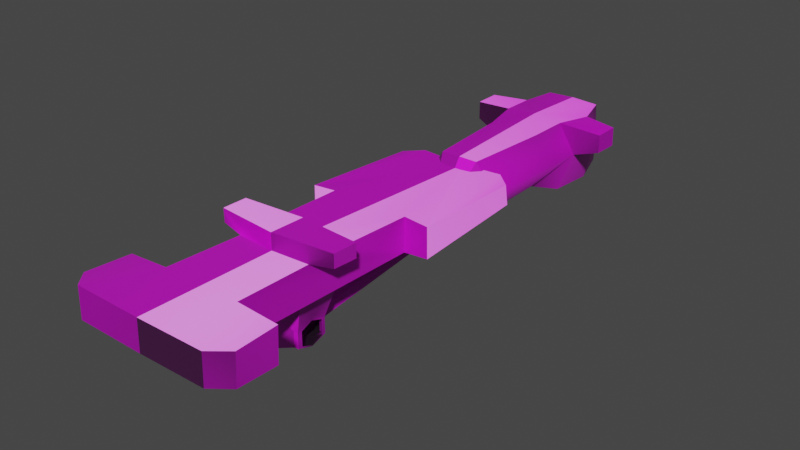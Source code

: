 # Source: Chassis.blend  (saved by Blender 3.5.10; exported with 4.5.12 LTS)
import bpy
from mathutils import Matrix  # noqa: F401  (used for matrix-valued properties, if any)

bpy.ops.wm.read_factory_settings(use_empty=True)
scene = bpy.context.scene
scene.name = 'Scene'

# ---- images (referenced by path relative to the original .blend; pixels are not part of the script)
import os
ASSET_DIR = os.environ.get("B2B_ASSET_DIR", "")  # directory of the original .blend (textures are referenced by path, not embedded)
HERE = os.path.dirname(os.path.abspath(__file__))  # packed textures are extracted next to this script under _unpacked/

def load_image(name, relpath, width, height, colorspace="sRGB"):
    """Load a texture the original file referenced (path relative to the .blend, or extracted next to this script)."""
    p = next((c for c in (os.path.join(HERE, relpath), os.path.join(ASSET_DIR, relpath)) if relpath and os.path.exists(c)), "")
    if p:
        img = bpy.data.images.load(p, check_existing=True)
        img.name = name
    else:  # same state as the original file: an image datablock whose file is absent (Cycles renders it pink)
        img = bpy.data.images.new(name, width, height)
        img.source = "FILE"
        img.filepath = "//" + (relpath or name)
    img.colorspace_settings.name = colorspace
    return img
img_shassis01_dds = load_image('shassis01.dds', 'shassis01.dds', 1024, 1024, 'sRGB')
img_shassis01b_tga = load_image('shassis01b.tga', 'shassis01b.tga', 1024, 1024, 'Non-Color')
img_shassis_1_8_dds = load_image('shassis_1_8.dds', 'shassis_1_8.dds', 1024, 1024, 'sRGB')

# ---- materials (node trees are filled in below, after node groups)
mat_shassis01 = bpy.data.materials.new('shassis01')
mat_shassis01.use_transparent_shadow = False
mat_shassis_1_8 = bpy.data.materials.new('shassis_1_8')
mat_shassis_1_8.use_transparent_shadow = False

# ---- material node trees
mat_shassis01.use_nodes = True; mat_shassis01.node_tree.nodes.clear()
_N = mat_shassis01.node_tree.nodes; _L = mat_shassis01.node_tree.links
n0 = _N.new('ShaderNodeBsdfPrincipled'); n0.name = 'Principled BSDF'; n0.location = (10, 300)
n0.distribution = 'GGX'
n0.subsurface_method = 'RANDOM_WALK_SKIN'
n0.inputs[3].default_value = 1.45
n0.inputs[27].default_value = (0.0, 0.0, 0.0, 1.0)
n0.inputs[28].default_value = 1.0
n1 = _N.new('ShaderNodeOutputMaterial'); n1.name = 'Material Output'; n1.location = (300, 300)
n2 = _N.new('ShaderNodeTexImage'); n2.name = 'Diffuse'; n2.location = (0, 0)
n2.image = img_shassis01_dds
n3 = _N.new('ShaderNodeTexImage'); n3.name = 'Bump'; n3.location = (0, 0)
n3.image = img_shassis01b_tga
n4 = _N.new('ShaderNodeNormalMap'); n4.name = 'Normal Map'; n4.location = (0, 0)
_L.new(n0.outputs[0], n1.inputs[0])
_L.new(n2.outputs[0], n0.inputs[0])
_L.new(n2.outputs[1], n0.inputs[4])
_L.new(n4.outputs[0], n0.inputs[5])
_L.new(n3.outputs[1], n0.inputs[13])
_L.new(n3.outputs[0], n4.inputs[1])
n1.is_active_output = True
mat_shassis_1_8.use_nodes = True; mat_shassis_1_8.node_tree.nodes.clear()
_N = mat_shassis_1_8.node_tree.nodes; _L = mat_shassis_1_8.node_tree.links
n0 = _N.new('ShaderNodeBsdfPrincipled'); n0.name = 'Principled BSDF'; n0.location = (10, 300)
n0.distribution = 'GGX'
n0.subsurface_method = 'RANDOM_WALK_SKIN'
n0.inputs[3].default_value = 1.45
n0.inputs[27].default_value = (0.0, 0.0, 0.0, 1.0)
n0.inputs[28].default_value = 1.0
n1 = _N.new('ShaderNodeOutputMaterial'); n1.name = 'Material Output'; n1.location = (300, 300)
n2 = _N.new('ShaderNodeTexImage'); n2.name = 'Diffuse'; n2.location = (0, 0)
n2.image = img_shassis_1_8_dds
n3 = _N.new('ShaderNodeTexImage'); n3.name = 'Bump'; n3.location = (0, 0)
n3.image = img_shassis01b_tga
n4 = _N.new('ShaderNodeNormalMap'); n4.name = 'Normal Map'; n4.location = (0, 0)
_L.new(n0.outputs[0], n1.inputs[0])
_L.new(n2.outputs[0], n0.inputs[0])
_L.new(n2.outputs[1], n0.inputs[4])
_L.new(n4.outputs[0], n0.inputs[5])
_L.new(n3.outputs[1], n0.inputs[13])
_L.new(n3.outputs[0], n4.inputs[1])
n1.is_active_output = True

# ---- world
world_world = bpy.data.worlds.new('World'); scene.world = world_world
world_world.use_nodes = True; world_world.node_tree.nodes.clear()
_N = world_world.node_tree.nodes; _L = world_world.node_tree.links
n0 = _N.new('ShaderNodeOutputWorld'); n0.name = 'World Output'; n0.location = (300, 300)
n1 = _N.new('ShaderNodeBackground'); n1.name = 'Background'; n1.location = (10, 300)
n1.inputs[0].default_value = (0.05088, 0.05088, 0.05088, 1.0)
_L.new(n1.outputs[0], n0.inputs[0])
n0.is_active_output = True
world_world.color = (0.05088, 0.05088, 0.05088)
world_world.use_sun_shadow = False
world_world.sun_shadow_jitter_overblur = 0.0

# ---- meshes
me_mesh0_001 = bpy.data.meshes.new('mesh0.001')
me_mesh0_001.from_pydata([(-0.225, 0.5453, 1.02), (2.213e-09, 0.5453, 1.022), (-0.3027, 1.58, 1.02), (-0.3869, 1.984, 0.228), (-0.2637, 1.608, 0.3602), (3.562e-09, 1.58, 0.3292), (-0.5422, 1.591, 0.6951), (-0.225, 0.9266, 0.3156), (-0.225, 0.5453, 1.02), (-0.45, 0.5939, 0.678), (4.662e-10, 0.06099, 0.4746), (-0.07901, 0.06099, 0.4726), (1.1e-09, 0.07344, 0.3322), (-0.07901, 0.06099, 0.4726), (-0.158, 0.07344, 0.3303), (1.1e-09, 0.07344, 0.3322), (-0.158, 0.07344, 0.3303), (-0.07901, 0.08589, 0.1879), (1.1e-09, 0.07344, 0.3322), (-0.07901, 0.08589, 0.1879), (3.69e-10, 0.08589, 0.1709), (1.1e-09, 0.07344, 0.3322), (-0.225, 0.9266, 0.3156), (2.204e-09, 0.3227, 0.158), (-0.225, 0.5453, 1.02), (-0.1053, 0.2186, 0.5423), (2.213e-09, 0.5453, 1.022), (2.213e-09, 0.5453, 1.022), (-0.1053, 0.2186, 0.5423), (2.22e-09, 0.2186, 0.5442), (-0.1053, 0.3227, 0.175), (3.69e-10, 0.08589, 0.1709), (-0.07901, 0.08589, 0.1879), (2.22e-09, 0.2186, 0.5442), (-0.1053, 0.2186, 0.5423), (4.662e-10, 0.06099, 0.4746), (-0.1053, 0.2186, 0.5423), (-0.07901, 0.06099, 0.4726), (4.662e-10, 0.06099, 0.4746), (-0.158, 0.07344, 0.3303), (-0.1053, 0.2186, 0.5423), (-0.07901, 0.06099, 0.4726), (-0.1053, 0.3227, 0.175), (-0.2107, 0.2706, 0.3587), (-0.07901, 0.08589, 0.1879), (-0.8386, 2.388, 0.7768), (-0.839, 2.377, 1.001), (-0.5615, 2.482, 0.7332), (5.497e-10, 2.835, 1.041), (-0.3332, 2.88, 0.2932), (-0.3288, 2.844, 1.022), (-0.3288, 2.844, 1.022), (-0.3332, 2.88, 0.2932), (-0.5615, 2.482, 0.7332), (-0.4251, 2.477, 1.004), (-0.4251, 2.477, 1.004), (-0.8386, 2.07, 1.001), (-0.8386, 2.388, 0.7768), (-0.8386, 2.072, 0.7855), (-0.8386, 2.388, 0.7768), (-0.8386, 2.072, 0.7855), (-0.5615, 2.482, 0.7332), (-0.5711, 1.983, 0.7196), (-0.8386, 2.07, 1.001), (-0.839, 2.377, 1.001), (-0.8386, 2.388, 0.7768), (-0.3288, 2.844, 1.022), (1.319e-08, 2.001, 1.081), (-0.4251, 2.477, 1.004), (-0.3587, 1.985, 1.058), (-0.839, 2.377, 1.001), (-0.3587, 1.985, 1.058), (-0.4251, 2.477, 1.004), (-0.8386, 2.07, 1.001), (-0.4144, 2.528, 0.2108), (4.612e-09, 1.988, 0.1773), (-0.3332, 2.88, 0.2932), (-0.4144, 2.528, 0.2108), (-0.3587, 1.985, 1.058), (-0.8386, 2.07, 1.001), (-0.5711, 1.983, 0.7196), (-0.8386, 2.072, 0.7855), (-0.3027, 1.58, 1.02), (-0.3587, 1.985, 1.058), (-0.3869, 1.984, 0.228), (-0.2637, 1.608, 0.3602), (-0.5711, 1.983, 0.7196), (0.225, 0.5453, 1.02), (0.3027, 1.58, 1.02), (0.2637, 1.608, 0.3602), (0.225, 0.9266, 0.3156), (0.225, 0.5453, 1.02), (4.662e-10, 0.06099, 0.4746), (1.1e-09, 0.07344, 0.3322), (0.07901, 0.06099, 0.4726), (0.07901, 0.06099, 0.4726), (1.1e-09, 0.07344, 0.3322), (0.158, 0.07344, 0.3303), (0.158, 0.07344, 0.3303), (1.1e-09, 0.07344, 0.3322), (0.07901, 0.08589, 0.1879), (0.07901, 0.08589, 0.1879), (1.1e-09, 0.07344, 0.3322), (3.69e-10, 0.08589, 0.1709), (0.225, 0.9266, 0.3156), (0.1053, 0.3227, 0.175), (2.787e-09, 0.9266, 0.2779), (0.225, 0.5453, 1.02), (-4.724e-08, 0.5453, 1.022), (0.1053, 0.2186, 0.5423), (-4.724e-08, 0.5453, 1.022), (-7.55e-08, 0.2186, 0.5442), (0.1053, 0.2186, 0.5423), (0.1053, 0.2186, 0.5423), (0.45, 0.5939, 0.678), (0.2107, 0.2706, 0.3587), (0.1053, 0.3227, 0.175), (0.07901, 0.08589, 0.1879), (-7.55e-08, 0.2186, 0.5442), (4.662e-10, 0.06099, 0.4746), (0.1053, 0.2186, 0.5423), (0.1053, 0.2186, 0.5423), (4.662e-10, 0.06099, 0.4746), (0.07901, 0.06099, 0.4726), (0.07901, 0.06099, 0.4726), (0.158, 0.07344, 0.3303), (0.07901, 0.08589, 0.1879), (0.8386, 2.388, 0.7768), (2.615e-09, 2.897, 0.2155), (0.3288, 2.844, 1.022), (0.3332, 2.88, 0.2932), (0.3332, 2.88, 0.2932), (0.3288, 2.844, 1.022), (0.4251, 2.477, 1.004), (0.5615, 2.482, 0.7332), (0.5615, 2.482, 0.7332), (0.4251, 2.477, 1.004), (0.839, 2.377, 1.001), (0.8386, 2.07, 1.001), (0.8386, 2.072, 0.7855), (0.8386, 2.388, 0.7768), (0.8386, 2.072, 0.7855), (0.5711, 1.983, 0.7196), (0.8386, 2.388, 0.7768), (0.5615, 2.482, 0.7332), (0.8386, 2.07, 1.001), (0.8386, 2.388, 0.7768), (0.839, 2.377, 1.001), (0.3587, 1.985, 1.058), (0.4251, 2.477, 1.004), (0.4251, 2.477, 1.004), (0.3288, 2.844, 1.022), (5.497e-10, 2.835, 1.041), (0.839, 2.377, 1.001), (0.3587, 1.985, 1.058), (0.8386, 2.07, 1.001), (0.4144, 2.528, 0.2108), (7.933e-09, 2.604, 0.1485), (0.3869, 1.984, 0.228), (2.615e-09, 2.897, 0.2155), (0.3332, 2.88, 0.2932), (0.3869, 1.984, 0.228), (0.5711, 1.983, 0.7196), (0.4144, 2.528, 0.2108), (0.3587, 1.985, 1.058), (0.8386, 2.07, 1.001), (0.5711, 1.983, 0.7196), (0.8386, 2.072, 0.7855), (0.3027, 1.58, 1.02), (0.3587, 1.985, 1.058), (0.2637, 1.608, 0.3602), (0.5422, 1.591, 0.6951), (-0.7139, 0.4472, 0.6999), (-0.6984, 0.4295, 0.9302), (-0.5246, 0.611, 0.7106), (-0.509, 0.5936, 0.9385), (-0.7387, -0.9403, 0.9921), (-0.4603, -0.9403, 1.015), (-0.4396, -1.807, 1.039), (-0.7918, -3.799, 1.064), (-0.7918, -3.811, 0.718), (1.614e-09, -3.799, 1.055), (-0.4593, -0.9403, 0.6207), (-0.4586, -3.117, 0.668), (-0.7918, -3.811, 0.718), (2.689e-09, -3.811, 0.7085), (-0.7918, -3.811, 0.718), (-0.7918, -3.799, 1.064), (-0.9699, -3.611, 1.042), (-0.9527, -3.617, 0.6796), (-0.9699, -3.611, 1.042), (-0.9527, -3.617, 0.6796), (-0.9159, -3.117, 0.6303), (-0.9699, -3.611, 1.042), (-0.9356, -3.117, 1.032), (-0.4586, -3.117, 0.668), (-0.4593, -0.9403, 0.6207), (-0.457, -3.117, 1.063), (-0.4603, -0.9403, 1.015), (-0.4396, -2.251, 1.039), (-0.4396, -1.807, 1.039), (-0.4603, -0.9403, 1.015), (-0.4593, -0.9403, 0.6207), (-0.7387, -0.9403, 0.9921), (-0.7442, -0.9403, 0.6429), (-0.9527, -3.617, 0.6796), (-0.9159, -3.117, 0.6303), (-0.457, -3.117, 1.063), (-0.4586, -3.117, 0.668), (-0.9159, -3.117, 0.6303), (-0.9356, -3.117, 1.032), (-0.7097, -1.913, 1.214), (5.438e-09, -1.86, 1.213), (-0.7072, -2.201, 1.219), (8.328e-09, -2.271, 1.223), (-0.7918, -3.799, 1.064), (-1.159e-09, -2.274, 1.036), (-0.4396, -2.251, 1.039), (2.143e-09, -1.782, 1.026), (-0.7097, -1.913, 1.214), (5.438e-09, -1.86, 1.213), (-0.7072, -2.201, 1.219), (-1.159e-09, -2.274, 1.036), (8.328e-09, -2.271, 1.223), (-0.4396, -2.251, 1.039), (-0.4396, -1.807, 1.039), (-0.7045, -2.203, 1.066), (-0.711, -1.916, 1.055), (-0.7045, -2.203, 1.066), (-0.4396, -2.251, 1.039), (-0.711, -1.916, 1.055), (-0.4396, -1.807, 1.039), (-0.7442, -0.9403, 0.6429), (-0.7139, 0.4472, 0.6999), (-0.7442, -0.9403, 0.6429), (-0.7387, -0.9403, 0.9921), (-0.6984, 0.4295, 0.9302), (-0.7139, 0.4472, 0.6999), (-0.6984, 0.4295, 0.9302), (1.25e-08, 0.6123, 0.9021), (-0.509, 0.5936, 0.9385), (-0.5246, 0.611, 0.7106), (5.414e-09, 0.6296, 0.6774), (-0.457, -3.117, 1.063), (-0.9356, -3.117, 1.032), (-0.7097, -1.913, 1.214), (-0.7072, -2.201, 1.219), (-0.711, -1.916, 1.055), (-0.7045, -2.203, 1.066), (-0.5246, 0.611, 0.7106), (-0.509, 0.5936, 0.9385), (0.7139, 0.4472, 0.6999), (0.5246, 0.611, 0.7106), (0.6984, 0.4295, 0.9302), (0.509, 0.5936, 0.9385), (0.4603, -0.9403, 1.015), (0.4396, -1.807, 1.039), (2.143e-09, -1.782, 1.026), (0.7918, -3.799, 1.064), (0.7918, -3.811, 0.718), (2.689e-09, -3.811, 0.7085), (0.7918, -3.811, 0.718), (0.9527, -3.617, 0.6796), (0.4586, -3.117, 0.668), (0.4593, -0.9403, 0.6207), (0.7918, -3.811, 0.718), (0.9527, -3.617, 0.6796), (0.7918, -3.799, 1.064), (0.457, -3.117, 1.063), (0.7918, -3.799, 1.064), (0.9699, -3.611, 1.042), (0.9527, -3.617, 0.6796), (0.9159, -3.117, 0.6303), (0.9356, -3.117, 1.032), (0.9699, -3.611, 1.042), (0.4586, -3.117, 0.668), (0.4593, -0.9403, 0.6207), (0.457, -3.117, 1.063), (0.4396, -2.251, 1.039), (0.4603, -0.9403, 1.015), (0.4396, -1.807, 1.039), (0.4603, -0.9403, 1.015), (0.4593, -0.9403, 0.6207), (0.7442, -0.9403, 0.6429), (0.7387, -0.9403, 0.9921), (0.9159, -3.117, 0.6303), (0.457, -3.117, 1.063), (0.4586, -3.117, 0.668), (0.9356, -3.117, 1.032), (0.9159, -3.117, 0.6303), (0.7097, -1.913, 1.214), (5.438e-09, -1.86, 1.213), (0.7072, -2.201, 1.219), (8.328e-09, -2.271, 1.223), (1.614e-09, -3.799, 1.055), (0.4396, -2.251, 1.039), (2.143e-09, -1.782, 1.026), (0.4396, -1.807, 1.039), (5.438e-09, -1.86, 1.213), (0.7097, -1.913, 1.214), (0.4396, -2.251, 1.039), (-1.159e-09, -2.274, 1.036), (8.328e-09, -2.271, 1.223), (0.4396, -2.251, 1.039), (0.4396, -1.807, 1.039), (0.711, -1.916, 1.055), (0.7045, -2.203, 1.066), (0.7045, -2.203, 1.066), (0.7072, -2.201, 1.219), (0.711, -1.916, 1.055), (0.7139, 0.4472, 0.6999), (0.7442, -0.9403, 0.6429), (0.7442, -0.9403, 0.6429), (0.7139, 0.4472, 0.6999), (0.7387, -0.9403, 0.9921), (0.6984, 0.4295, 0.9302), (0.6984, 0.4295, 0.9302), (0.7387, -0.9403, 0.9921), (0.509, 0.5936, 0.9385), (6.209e-09, -0.7309, 0.6177), (0.5246, 0.611, 0.7106), (0.9699, -3.611, 1.042), (0.9356, -3.117, 1.032), (0.7097, -1.913, 1.214), (0.7072, -2.201, 1.219), (0.7045, -2.203, 1.066), (0.711, -1.916, 1.055), (5.414e-09, 0.6296, 0.6774), (0.5246, 0.611, 0.7106), (1.25e-08, 0.6123, 0.9021), (0.509, 0.5936, 0.9385), (-0.8386, 2.07, 1.001), (-0.8386, 2.072, 0.7855), (-0.8386, 2.388, 0.7768), (-0.7918, -3.811, 0.718), (-0.7442, -0.9403, 0.6429), (-0.7442, -0.9403, 0.6429), (-0.7387, -0.9403, 0.9921), (-0.7387, -0.9403, 0.9921), (-0.7072, -2.201, 1.219), (-0.7072, -2.201, 1.219), (-0.5711, 1.983, 0.7196), (-0.5711, 1.983, 0.7196), (-0.4603, -0.9403, 1.015), (-0.4586, -3.117, 0.668), (-0.4586, -3.117, 0.668), (-0.4396, -1.807, 1.039), (-0.4144, 2.528, 0.2108), (-0.4144, 2.528, 0.2108), (-0.3288, 2.844, 1.022), (-0.3288, 2.844, 1.022), (-0.07901, 0.08589, 0.1879), (-1.159e-09, -2.274, 1.036), (-1.159e-09, -2.274, 1.036), (3.69e-10, 0.08589, 0.1709), (3.69e-10, 0.08589, 0.1709), (3.69e-10, 0.08589, 0.1709), (5.497e-10, 2.835, 1.041), (5.497e-10, 2.835, 1.041), (1.614e-09, -3.799, 1.055), (1.614e-09, -3.799, 1.055), (2.143e-09, -1.782, 1.026), (2.143e-09, -1.782, 1.026), (2.204e-09, 0.3227, 0.158), (2.213e-09, 0.5453, 1.022), (2.615e-09, 2.897, 0.2155), (2.615e-09, 2.897, 0.2155), (2.689e-09, -3.811, 0.7085), (2.689e-09, -3.811, 0.7085), (2.787e-09, 0.9266, 0.2779), (3.562e-09, 1.58, 0.3292), (4.612e-09, 1.988, 0.1773), (5.414e-09, 0.6296, 0.6774), (5.438e-09, -1.86, 1.213), (6.209e-09, -0.7309, 0.6177), (6.209e-09, -0.7309, 0.6177), (7.933e-09, 2.604, 0.1485), (1.25e-08, 0.6123, 0.9021), (1.25e-08, 0.6123, 0.9021), (1.319e-08, 2.001, 1.081), (1.319e-08, 2.001, 1.081), (0.07901, 0.06099, 0.4726), (0.3288, 2.844, 1.022), (0.3288, 2.844, 1.022), (0.4144, 2.528, 0.2108), (0.4144, 2.528, 0.2108), (0.4396, -1.807, 1.039), (0.4586, -3.117, 0.668), (0.4586, -3.117, 0.668), (0.4603, -0.9403, 1.015), (0.5246, 0.611, 0.7106), (0.5711, 1.983, 0.7196), (0.5711, 1.983, 0.7196), (0.7072, -2.201, 1.219), (0.7072, -2.201, 1.219), (0.7139, 0.4472, 0.6999), (0.7387, -0.9403, 0.9921), (0.7387, -0.9403, 0.9921), (0.7442, -0.9403, 0.6429), (0.7442, -0.9403, 0.6429), (0.7918, -3.811, 0.718), (0.8386, 2.388, 0.7768), (0.8386, 2.072, 0.7855), (0.8386, 2.07, 1.001)], [], [(69, 2, 67), (67, 2, 1), (0, 1, 2), (3, 75, 4), (75, 5, 4), (5, 106, 4), (106, 22, 4), (9, 6, 7), (7, 6, 85), (8, 82, 9), (9, 82, 6), (10, 11, 12), (13, 14, 15), (16, 17, 18), (19, 20, 21), (22, 106, 30), (106, 23, 30), (24, 25, 26), (27, 28, 29), (8, 9, 40), (9, 43, 40), (9, 7, 43), (7, 42, 43), (30, 23, 32), (23, 31, 32), (33, 34, 35), (36, 37, 38), (43, 39, 40), (40, 39, 41), (42, 351, 43), (43, 351, 39), (45, 46, 47), (128, 49, 48), (48, 49, 50), (51, 52, 53), (52, 77, 53), (51, 53, 54), (47, 46, 55), (56, 57, 58), (59, 62, 60), (59, 61, 62), (63, 64, 333), (68, 380, 350), (152, 350, 380), (380, 68, 69), (70, 71, 72), (70, 73, 71), (74, 159, 157), (75, 3, 157), (157, 3, 74), (74, 76, 159), (84, 86, 348), (86, 53, 348), (78, 331, 342), (342, 331, 332), (82, 83, 6), (6, 83, 86), (84, 85, 86), (85, 6, 86), (148, 379, 88), (379, 364, 88), (87, 88, 364), (158, 89, 371), (371, 89, 370), (370, 89, 369), (369, 89, 104), (114, 90, 171), (90, 170, 171), (91, 114, 168), (114, 171, 168), (92, 93, 94), (95, 96, 97), (98, 99, 100), (101, 102, 356), (104, 105, 369), (369, 105, 363), (107, 108, 109), (110, 111, 112), (91, 113, 114), (114, 113, 115), (114, 115, 90), (90, 115, 116), (105, 117, 363), (363, 117, 354), (118, 119, 120), (121, 122, 381), (115, 113, 125), (113, 124, 125), (116, 115, 126), (115, 125, 126), (127, 135, 137), (366, 358, 130), (358, 129, 130), (132, 134, 131), (131, 134, 163), (132, 133, 134), (135, 136, 137), (138, 139, 140), (143, 141, 142), (143, 142, 144), (145, 401, 147), (379, 148, 150), (153, 149, 154), (150, 383, 379), (357, 379, 383), (153, 154, 155), (156, 376, 365), (371, 376, 158), (376, 156, 158), (156, 365, 160), (161, 385, 162), (162, 385, 134), (164, 392, 403), (392, 402, 403), (168, 171, 169), (171, 162, 169), (161, 162, 170), (170, 162, 171), (172, 173, 174), (173, 175, 174), (176, 177, 239), (178, 257, 177), (239, 177, 257), (179, 180, 181), (181, 180, 260), (232, 319, 182), (185, 184, 183), (184, 205, 183), (185, 345, 319), (319, 345, 182), (334, 187, 189), (243, 188, 215), (189, 187, 190), (191, 193, 192), (192, 193, 194), (195, 197, 196), (197, 199, 196), (198, 196, 200), (196, 199, 200), (343, 203, 202), (202, 203, 204), (183, 205, 206), (207, 208, 210), (208, 209, 210), (211, 213, 212), (212, 213, 214), (215, 359, 243), (359, 216, 243), (216, 217, 243), (362, 346, 373), (346, 219, 373), (229, 222, 221), (222, 223, 221), (224, 226, 225), (225, 226, 227), (228, 229, 221), (230, 219, 346), (375, 336, 233), (234, 235, 237), (235, 236, 237), (238, 338, 240), (377, 240, 338), (233, 241, 375), (375, 241, 242), (243, 244, 188), (245, 247, 340), (340, 247, 248), (327, 249, 378), (249, 250, 378), (251, 252, 253), (252, 254, 253), (317, 377, 255), (256, 255, 361), (377, 361, 255), (258, 360, 259), (360, 368, 259), (311, 264, 374), (367, 263, 261), (261, 263, 262), (367, 374, 388), (374, 264, 388), (400, 266, 267), (268, 269, 321), (266, 270, 267), (271, 272, 274), (272, 273, 274), (275, 276, 277), (277, 276, 278), (279, 280, 276), (276, 280, 278), (389, 282, 284), (282, 283, 284), (263, 285, 262), (286, 288, 287), (287, 288, 289), (290, 291, 292), (291, 293, 292), (269, 268, 294), (294, 268, 353), (353, 268, 295), (296, 298, 386), (386, 298, 299), (300, 308, 301), (301, 308, 302), (303, 304, 306), (304, 305, 306), (307, 308, 300), (309, 386, 299), (374, 395, 399), (312, 313, 314), (314, 313, 315), (316, 318, 397), (377, 397, 318), (395, 374, 390), (374, 242, 390), (268, 321, 322), (323, 394, 326), (394, 325, 326), (372, 329, 328), (328, 329, 330)])
me_mesh0_001.polygons.foreach_set('use_smooth', [True] * 220)
_uv = me_mesh0_001.uv_layers.new(name='uv0')
_uv.uv.foreach_set('vector', [0.6749, 0.4022, 0.6683, 0.3543, 0.6325, 0.4042, 0.6325, 0.4042, 0.6683, 0.3543, 0.6324, 0.232, 0.659, 0.2319, 0.6324, 0.232, 0.6683, 0.3543, 0.5118, 0.6338, 0.6094, 0.6348, 0.5452, 0.5315, 0.6094, 0.6348, 0.6153, 0.5238, 0.5452, 0.5315, 0.6153, 0.5238, 0.6168, 0.3462, 0.5452, 0.5315, 0.6168, 0.3462, 0.5523, 0.3462, 0.5452, 0.5315, 0.8056, 0.7573, 0.8103, 0.4753, 0.7031, 0.6633, 0.7031, 0.6633, 0.8103, 0.4753, 0.7156, 0.4707, 0.9005, 0.771, 0.9022, 0.4785, 0.8056, 0.7573, 0.8056, 0.7573, 0.9022, 0.4785, 0.8103, 0.4753, 0.7749, 0.05305, 0.7754, 0.03228, 0.8123, 0.05303, 0.7754, 0.03228, 0.8128, 0.01148, 0.8123, 0.05303, 0.8128, 0.01148, 0.8503, 0.03223, 0.8123, 0.05303, 0.8503, 0.03223, 0.8547, 0.053, 0.8123, 0.05303, 0.5523, 0.3462, 0.6168, 0.3462, 0.588, 0.182, 0.6168, 0.3462, 0.6167, 0.182, 0.588, 0.182, 0.6925, 0.667, 0.6613, 0.7555, 0.6311, 0.666, 0.6311, 0.666, 0.6613, 0.7555, 0.6319, 0.7555, 0.9005, 0.771, 0.8056, 0.7573, 0.7673, 0.8635, 0.8056, 0.7573, 0.7154, 0.8488, 0.7673, 0.8635, 0.8056, 0.7573, 0.7031, 0.6633, 0.7154, 0.8488, 0.7031, 0.6633, 0.6635, 0.8341, 0.7154, 0.8488, 0.588, 0.182, 0.6167, 0.182, 0.5952, 0.1176, 0.6167, 0.182, 0.6167, 0.1176, 0.5952, 0.1176, 0.6319, 0.7555, 0.6613, 0.7555, 0.6319, 0.7994, 0.6613, 0.7555, 0.6539, 0.7994, 0.6319, 0.7994, 0.7154, 0.8488, 0.7074, 0.9046, 0.7673, 0.8635, 0.7673, 0.8635, 0.7074, 0.9046, 0.7477, 0.9081, 0.6635, 0.8341, 0.6672, 0.9011, 0.7154, 0.8488, 0.7154, 0.8488, 0.6672, 0.9011, 0.7074, 0.9046, 0.9149, 0.8681, 0.9041, 0.9272, 0.8448, 0.8366, 0.4416, 0.5447, 0.5262, 0.5249, 0.4414, 0.335, 0.4414, 0.335, 0.5262, 0.5249, 0.5249, 0.3399, 0.9025, 0.1211, 0.6964, 0.1108, 0.8209, 0.2235, 0.6964, 0.1108, 0.6732, 0.2105, 0.8209, 0.2235, 0.9025, 0.1211, 0.8209, 0.2235, 0.8974, 0.2248, 0.8448, 0.8366, 0.9041, 0.9272, 0.7696, 0.919, 0.635, 0.5208, 0.6975, 0.6095, 0.695, 0.5213, 0.6708, 0.184, 0.6216, 0.134, 0.6337, 0.184, 0.6708, 0.184, 0.6812, 0.1258, 0.6216, 0.134, 0.635, 0.5208, 0.6351, 0.6065, 0.6975, 0.6095, 0.6828, 0.4604, 0.6325, 0.4042, 0.6714, 0.5038, 0.6325, 0.5028, 0.6714, 0.5038, 0.6325, 0.4042, 0.6325, 0.4042, 0.6828, 0.4604, 0.6749, 0.4022, 0.6337, 0.1839, 0.6812, 0.1258, 0.6216, 0.1338, 0.6337, 0.1839, 0.6708, 0.1838, 0.6812, 0.1258, 0.5044, 0.7818, 0.6096, 0.8822, 0.6095, 0.8022, 0.6094, 0.6348, 0.5118, 0.6338, 0.6095, 0.8022, 0.6095, 0.8022, 0.5118, 0.6338, 0.5044, 0.7818, 0.5044, 0.7818, 0.5265, 0.8776, 0.6096, 0.8822, 0.6781, 0.3643, 0.8172, 0.3645, 0.6732, 0.2105, 0.8172, 0.3645, 0.8209, 0.2235, 0.6732, 0.2105, 0.7696, 0.919, 0.9041, 0.9274, 0.8448, 0.8368, 0.8448, 0.8368, 0.9041, 0.9274, 0.9149, 0.8683, 0.9022, 0.4785, 0.9128, 0.364, 0.8103, 0.4753, 0.8103, 0.4753, 0.9128, 0.364, 0.8172, 0.3645, 0.6781, 0.3643, 0.7156, 0.4707, 0.8172, 0.3645, 0.7156, 0.4707, 0.8103, 0.4753, 0.8172, 0.3645, 0.6749, 0.4022, 0.6325, 0.4042, 0.6683, 0.3543, 0.6325, 0.4042, 0.6324, 0.232, 0.6683, 0.3543, 0.659, 0.232, 0.6683, 0.3543, 0.6324, 0.232, 0.5118, 0.6338, 0.5452, 0.5315, 0.6094, 0.6348, 0.6094, 0.6348, 0.5452, 0.5315, 0.6153, 0.5238, 0.6153, 0.5238, 0.5452, 0.5315, 0.6168, 0.3462, 0.6168, 0.3462, 0.5452, 0.5315, 0.5523, 0.3462, 0.8056, 0.7573, 0.7031, 0.6633, 0.8103, 0.4753, 0.7031, 0.6633, 0.7156, 0.4707, 0.8103, 0.4753, 0.9005, 0.771, 0.8056, 0.7573, 0.9021, 0.4785, 0.8056, 0.7573, 0.8103, 0.4753, 0.9021, 0.4785, 0.7749, 0.05305, 0.8123, 0.05303, 0.7754, 0.07382, 0.7754, 0.07382, 0.8123, 0.05303, 0.8129, 0.09457, 0.8129, 0.09457, 0.8123, 0.05303, 0.8503, 0.07377, 0.8503, 0.07377, 0.8123, 0.05303, 0.8547, 0.053, 0.5523, 0.3462, 0.588, 0.182, 0.6168, 0.3462, 0.6168, 0.3462, 0.588, 0.182, 0.6167, 0.182, 0.6926, 0.6671, 0.6312, 0.6661, 0.6613, 0.7556, 0.6312, 0.6661, 0.6319, 0.7556, 0.6613, 0.7556, 0.9005, 0.771, 0.7673, 0.8635, 0.8056, 0.7573, 0.8056, 0.7573, 0.7673, 0.8635, 0.7154, 0.8488, 0.8056, 0.7573, 0.7154, 0.8488, 0.7031, 0.6633, 0.7031, 0.6633, 0.7154, 0.8488, 0.6635, 0.8341, 0.588, 0.182, 0.5952, 0.1176, 0.6167, 0.182, 0.6167, 0.182, 0.5952, 0.1176, 0.6167, 0.1176, 0.6319, 0.7556, 0.6319, 0.7995, 0.6613, 0.7556, 0.6613, 0.7556, 0.6319, 0.7995, 0.654, 0.7995, 0.7154, 0.8488, 0.7673, 0.8635, 0.7074, 0.9046, 0.7673, 0.8635, 0.7477, 0.9081, 0.7074, 0.9046, 0.6635, 0.8341, 0.7154, 0.8488, 0.6671, 0.9011, 0.7154, 0.8488, 0.7074, 0.9046, 0.6671, 0.9011, 0.9149, 0.8681, 0.8448, 0.8366, 0.9041, 0.9272, 0.4416, 0.5447, 0.4414, 0.335, 0.5261, 0.5249, 0.4414, 0.335, 0.5249, 0.3399, 0.5261, 0.5249, 0.9025, 0.1211, 0.8209, 0.2235, 0.6964, 0.1108, 0.6964, 0.1108, 0.8209, 0.2235, 0.6732, 0.2105, 0.9025, 0.1211, 0.8974, 0.2248, 0.8209, 0.2235, 0.8448, 0.8366, 0.7696, 0.919, 0.9041, 0.9272, 0.635, 0.5207, 0.695, 0.5213, 0.6975, 0.6094, 0.6708, 0.184, 0.6337, 0.184, 0.6216, 0.134, 0.6708, 0.184, 0.6216, 0.134, 0.6812, 0.1258, 0.635, 0.5207, 0.6975, 0.6094, 0.6351, 0.6065, 0.6325, 0.4042, 0.6749, 0.4022, 0.6828, 0.4604, 0.6337, 0.184, 0.6216, 0.134, 0.6812, 0.1259, 0.6828, 0.4604, 0.6714, 0.5038, 0.6325, 0.4042, 0.6325, 0.5028, 0.6325, 0.4042, 0.6714, 0.5038, 0.6337, 0.184, 0.6812, 0.1259, 0.6708, 0.184, 0.5043, 0.7818, 0.6095, 0.8022, 0.6096, 0.8822, 0.6094, 0.6348, 0.6095, 0.8022, 0.5118, 0.6338, 0.6095, 0.8022, 0.5043, 0.7818, 0.5118, 0.6338, 0.5043, 0.7818, 0.6096, 0.8822, 0.5265, 0.8776, 0.6781, 0.3643, 0.6732, 0.2105, 0.8172, 0.3645, 0.8172, 0.3645, 0.6732, 0.2105, 0.8209, 0.2235, 0.7696, 0.9188, 0.8448, 0.8366, 0.9041, 0.9272, 0.8448, 0.8366, 0.9149, 0.8681, 0.9041, 0.9272, 0.9021, 0.4785, 0.8103, 0.4753, 0.9128, 0.364, 0.8103, 0.4753, 0.8172, 0.3645, 0.9128, 0.364, 0.6781, 0.3643, 0.8172, 0.3645, 0.7156, 0.4707, 0.7156, 0.4707, 0.8172, 0.3645, 0.8103, 0.4753, 0.1238, 0.2868, 0.1255, 0.3426, 0.1737, 0.291, 0.1255, 0.3426, 0.1754, 0.3473, 0.1737, 0.291, 0.1524, 0.5283, 0.1051, 0.525, 0.01032, 0.8065, 0.1039, 0.3731, 0.01035, 0.3775, 0.1051, 0.525, 0.01032, 0.8065, 0.1051, 0.525, 0.01035, 0.3775, 0.1601, 0.764, 0.2401, 0.764, 0.1585, 0.5746, 0.1585, 0.5746, 0.2401, 0.764, 0.2368, 0.5692, 0.1524, 0.5275, 0.009324, 0.55, 0.1045, 0.5269, 0.009352, 0.007027, 0.152, 0.007027, 0.1043, 0.1276, 0.152, 0.007027, 0.181, 0.04193, 0.1043, 0.1276, 0.009352, 0.007027, 0.1043, 0.1276, 0.009324, 0.55, 0.009324, 0.55, 0.1043, 0.1276, 0.1045, 0.5269, 0.2401, 0.764, 0.1601, 0.764, 0.2494, 0.8033, 0.1043, 0.1276, 0.181, 0.04193, 0.152, 0.007027, 0.2494, 0.8033, 0.1601, 0.764, 0.1609, 0.8075, 0.2731, 0.8, 0.3616, 0.7985, 0.2611, 0.6841, 0.2611, 0.6841, 0.3616, 0.7985, 0.3592, 0.6755, 0.1989, 0.5425, 0.2987, 0.5413, 0.184, 0.009852, 0.2987, 0.5413, 0.2911, 0.3336, 0.184, 0.009852, 0.2803, 0.01127, 0.184, 0.009852, 0.2886, 0.2166, 0.184, 0.009852, 0.2911, 0.3336, 0.2886, 0.2166, 0.3592, 0.6755, 0.2611, 0.6841, 0.3616, 0.7985, 0.3616, 0.7985, 0.2611, 0.6841, 0.2731, 0.8, 0.1043, 0.1276, 0.181, 0.04193, 0.1744, 0.1275, 0.3616, 0.7985, 0.3592, 0.6755, 0.2731, 0.8, 0.3592, 0.6755, 0.2611, 0.6841, 0.2731, 0.8, 0.373, 0.6424, 0.4264, 0.6422, 0.3699, 0.5577, 0.3699, 0.5577, 0.4264, 0.6422, 0.4289, 0.5577, 0.152, 0.007027, 0.009324, 0.007027, 0.1043, 0.1276, 0.009324, 0.007027, 0.009664, 0.2747, 0.1043, 0.1276, 0.009664, 0.2747, 0.1039, 0.2815, 0.1043, 0.1276, 0.4621, 0.2087, 0.4636, 0.2693, 0.4771, 0.2087, 0.4636, 0.2693, 0.4772, 0.2934, 0.4771, 0.2087, 0.4782, 0.2701, 0.4785, 0.2096, 0.464, 0.294, 0.4785, 0.2096, 0.4635, 0.2096, 0.464, 0.294, 0.1696, 0.1543, 0.1216, 0.1537, 0.1696, 0.2628, 0.1696, 0.2628, 0.1216, 0.1537, 0.1201, 0.262, 0.4749, 0.2937, 0.4782, 0.2701, 0.464, 0.294, 0.4655, 0.2936, 0.4772, 0.2934, 0.4636, 0.2693, 0.009324, 0.55, 0.1524, 0.5275, 0.1462, 0.7742, 0.2909, 0.008649, 0.3762, 0.006559, 0.3048, 0.3429, 0.3762, 0.006559, 0.3611, 0.3386, 0.3048, 0.3429, 0.1458, 0.7737, 0.1524, 0.5283, 0.1096, 0.8037, 0.01032, 0.8065, 0.1096, 0.8037, 0.1524, 0.5283, 0.1462, 0.7742, 0.1096, 0.8037, 0.009324, 0.55, 0.009324, 0.55, 0.1096, 0.8037, 0.009352, 0.8071, 0.1043, 0.1276, 0.1743, 0.1275, 0.181, 0.04193, 0.3379, 0.4443, 0.3141, 0.4457, 0.3391, 0.5532, 0.3391, 0.5532, 0.3141, 0.4457, 0.3169, 0.5539, 0.1259, 0.3674, 0.1251, 0.5063, 0.1806, 0.3709, 0.1251, 0.5063, 0.1809, 0.5057, 0.1806, 0.3709, 0.1754, 0.3473, 0.1255, 0.3426, 0.1737, 0.291, 0.1255, 0.3426, 0.1238, 0.2868, 0.1737, 0.291, 0.1524, 0.5283, 0.01032, 0.8065, 0.1051, 0.525, 0.1039, 0.3731, 0.1051, 0.525, 0.01035, 0.3775, 0.01032, 0.8065, 0.01035, 0.3775, 0.1051, 0.525, 0.1601, 0.7639, 0.1585, 0.5746, 0.2401, 0.7639, 0.1585, 0.5746, 0.2368, 0.5692, 0.2401, 0.7639, 0.1524, 0.5275, 0.1044, 0.5269, 0.009324, 0.55, 0.009352, 0.007027, 0.1043, 0.1276, 0.152, 0.007027, 0.152, 0.007027, 0.1043, 0.1276, 0.181, 0.04193, 0.009352, 0.007027, 0.009324, 0.55, 0.1043, 0.1276, 0.009324, 0.55, 0.1044, 0.5269, 0.1043, 0.1276, 0.2401, 0.7639, 0.2494, 0.8032, 0.1601, 0.7639, 0.1043, 0.1276, 0.152, 0.007027, 0.181, 0.04193, 0.2494, 0.8032, 0.1609, 0.8074, 0.1601, 0.7639, 0.2731, 0.8001, 0.2611, 0.6841, 0.3616, 0.7986, 0.2611, 0.6841, 0.3592, 0.6755, 0.3616, 0.7986, 0.1992, 0.5417, 0.1843, 0.009057, 0.299, 0.5405, 0.299, 0.5405, 0.1843, 0.009057, 0.2914, 0.3328, 0.2805, 0.01048, 0.2889, 0.2158, 0.1843, 0.009057, 0.1843, 0.009057, 0.2889, 0.2158, 0.2914, 0.3328, 0.3592, 0.6755, 0.3616, 0.7985, 0.2611, 0.6841, 0.3616, 0.7985, 0.2731, 0.8, 0.2611, 0.6841, 0.1043, 0.1276, 0.1743, 0.1275, 0.181, 0.04193, 0.3616, 0.7985, 0.2731, 0.8, 0.3592, 0.6755, 0.3592, 0.6755, 0.2731, 0.8, 0.2611, 0.6841, 0.3729, 0.6424, 0.3699, 0.5577, 0.4264, 0.6422, 0.3699, 0.5577, 0.4289, 0.5577, 0.4264, 0.6422, 0.152, 0.007027, 0.1043, 0.1276, 0.009324, 0.007027, 0.009324, 0.007027, 0.1043, 0.1276, 0.009664, 0.2747, 0.009664, 0.2747, 0.1043, 0.1276, 0.1039, 0.2815, 0.4621, 0.2087, 0.477, 0.2087, 0.4636, 0.2693, 0.4636, 0.2693, 0.477, 0.2087, 0.4772, 0.2934, 0.4782, 0.2701, 0.464, 0.294, 0.4785, 0.2096, 0.4785, 0.2096, 0.464, 0.294, 0.4635, 0.2096, 0.1696, 0.1543, 0.1696, 0.2628, 0.1216, 0.1537, 0.1696, 0.2628, 0.1201, 0.262, 0.1216, 0.1537, 0.4749, 0.2937, 0.464, 0.294, 0.4782, 0.2701, 0.4655, 0.2936, 0.4636, 0.2693, 0.4772, 0.2934, 0.009324, 0.55, 0.1461, 0.7742, 0.1524, 0.5275, 0.2909, 0.008649, 0.3048, 0.3429, 0.3762, 0.006558, 0.3762, 0.006558, 0.3048, 0.3429, 0.3611, 0.3386, 0.1458, 0.7737, 0.1096, 0.8037, 0.1524, 0.5283, 0.01032, 0.8065, 0.1524, 0.5283, 0.1096, 0.8037, 0.1461, 0.7742, 0.009324, 0.55, 0.1096, 0.8037, 0.009324, 0.55, 0.009352, 0.8071, 0.1096, 0.8037, 0.1043, 0.1276, 0.181, 0.04193, 0.1743, 0.1275, 0.3379, 0.4443, 0.3391, 0.5532, 0.3141, 0.4457, 0.3391, 0.5532, 0.3169, 0.5539, 0.3141, 0.4457, 0.1259, 0.3674, 0.1806, 0.3709, 0.1251, 0.5063, 0.1251, 0.5063, 0.1806, 0.3709, 0.1809, 0.5057])
me_mesh0_001.materials.append(mat_shassis01)
me_mesh0_001.materials.append(mat_shassis_1_8)
me_mesh0_001.update()
me_mesh1_001 = bpy.data.meshes.new('mesh1.001')
me_mesh1_001.from_pydata([(-0.2443, -3.993, 0.5059), (5.638e-09, -3.922, 0.405), (-0.1698, -3.993, 0.5037), (-0.2443, -3.993, 0.6942), (-0.1698, -3.993, 0.5037), (-0.2443, -3.993, 0.5059), (-0.3655, -3.915, 1.096), (-0.1698, -3.993, 0.6924), (-0.2504, -4.362, 0.5099), (-0.3633, -4.425, 1.097), (-0.1937, -4.362, 0.5052), (-0.2504, -4.362, 0.5099), (-0.2504, -4.363, 0.6876), (-0.1937, -4.362, 0.5052), (-5.869e-09, -4.499, 1.097), (-0.1937, -4.362, 0.6909), (-0.09467, -3.831, 0.5597), (-4.096e-12, -3.833, 0.5956), (4.07e-11, -3.82, 0.479), (-0.09467, -3.845, 0.6486), (-4.096e-12, -3.833, 0.5956), (-0.09467, -3.831, 0.5597), (-6.364e-11, -3.857, 0.6993), (-4.096e-12, -3.833, 0.5956), (-0.09467, -3.845, 0.6486), (-0.1937, -4.362, 0.5052), (-0.1937, -4.362, 0.6909), (-0.2421, -4.173, 0.448), (-0.3655, -3.915, 1.096), (4.244e-09, -3.846, 1.097), (4.594e-09, -3.878, 0.7695), (-0.2504, -4.362, 0.5099), (-0.251, -4.311, 0.5144), (-0.2421, -4.173, 0.448), (-0.251, -4.174, 0.4647), (-0.2443, -3.993, 0.5059), (-0.251, -4.042, 0.5107), (-0.251, -4.042, 0.6895), (-0.2443, -3.993, 0.6942), (-0.2609, -4.173, 0.773), (-0.2504, -4.363, 0.6876), (-0.251, -4.174, 0.7368), (-0.251, -4.312, 0.6832), (-0.09467, -3.831, 0.5597), (-0.1698, -3.993, 0.5037), (-0.1698, -3.993, 0.6924), (-0.09467, -3.845, 0.6486), (-0.09467, -3.831, 0.5597), (4.594e-09, -3.878, 0.7695), (-6.364e-11, -3.857, 0.6993), (-0.1698, -3.993, 0.6924), (-0.1698, -3.993, 0.6924), (-6.364e-11, -3.857, 0.6993), (-0.09467, -3.845, 0.6486), (-0.3633, -4.425, 1.097), (0.2443, -3.993, 0.5059), (5.708e-09, -4.09, 0.3941), (0.1698, -3.993, 0.5037), (0.2443, -3.993, 0.5059), (0.1698, -3.993, 0.5037), (0.2443, -3.993, 0.6942), (0.3655, -3.915, 1.096), (0.1698, -3.993, 0.6924), (0.3633, -4.425, 1.097), (0.2504, -4.363, 0.6876), (0.3633, -4.425, 1.097), (0.2504, -4.362, 0.5099), (0.1937, -4.362, 0.5052), (-1.809e-09, -4.249, 0.3941), (-1.506e-08, -4.392, 0.4319), (0.2504, -4.362, 0.5099), (0.1937, -4.362, 0.5052), (-7.901e-11, -4.392, 0.766), (0.1937, -4.362, 0.6909), (0.09467, -3.831, 0.5597), (-3.724e-09, -3.82, 0.479), (1.806e-09, -3.833, 0.5956), (0.09467, -3.845, 0.6486), (0.09467, -3.831, 0.5597), (1.806e-09, -3.833, 0.5956), (-3.38e-09, -3.857, 0.6993), (0.09467, -3.845, 0.6486), (1.806e-09, -3.833, 0.5956), (-1.506e-08, -4.392, 0.4319), (0.1937, -4.362, 0.5052), (-1.076e-08, -4.426, 0.6008), (0.1937, -4.362, 0.6909), (-7.901e-11, -4.392, 0.766), (0.251, -4.311, 0.5144), (0.251, -4.312, 0.6832), (0.2421, -4.173, 0.448), (0.2443, -3.993, 0.6942), (0.3655, -3.915, 1.096), (0.2504, -4.362, 0.5099), (0.2421, -4.173, 0.448), (0.2443, -3.993, 0.5059), (0.251, -4.174, 0.4647), (0.251, -4.042, 0.5107), (0.251, -4.042, 0.6895), (0.2609, -4.173, 0.773), (0.251, -4.174, 0.7368), (0.2504, -4.363, 0.6876), (0.09467, -3.831, 0.5597), (-3.724e-09, -3.82, 0.479), (0.1698, -3.993, 0.5037), (0.09467, -3.831, 0.5597), (0.1698, -3.993, 0.6924), (0.09467, -3.845, 0.6486), (0.1698, -3.993, 0.6924), (0.1698, -3.993, 0.6924), (0.09467, -3.845, 0.6486), (-0.2504, -4.363, 0.6876), (-0.2443, -3.993, 0.6942), (-0.2443, -3.993, 0.5059), (-0.1937, -4.362, 0.6909), (-0.1937, -4.362, 0.5052), (-0.1698, -3.993, 0.6924), (-0.1698, -3.993, 0.6924), (-1.506e-08, -4.392, 0.4319), (-5.869e-09, -4.499, 1.097), (-3.724e-09, -3.82, 0.479), (-1.809e-09, -4.249, 0.3941), (-7.901e-11, -4.392, 0.766), (-6.364e-11, -3.857, 0.6993), (-6.364e-11, -3.857, 0.6993), (4.244e-09, -3.846, 1.097), (4.594e-09, -3.878, 0.7695), (5.638e-09, -3.922, 0.405), (5.708e-09, -4.09, 0.3941), (5.708e-09, -4.09, 0.3941), (0.09467, -3.831, 0.5597), (0.1698, -3.993, 0.6924), (0.1698, -3.993, 0.6924), (0.1937, -4.362, 0.5052), (0.1937, -4.362, 0.5052), (0.1937, -4.362, 0.6909), (0.1937, -4.362, 0.6909), (0.2443, -3.993, 0.5059), (0.2443, -3.993, 0.6942), (0.2504, -4.363, 0.6876)], [], [(0, 2, 56), (1, 56, 2), (3, 7, 5), (4, 5, 7), (6, 117, 3), (6, 30, 117), (8, 27, 68), (9, 12, 15), (40, 54, 39), (8, 68, 10), (68, 69, 10), (11, 115, 111), (111, 115, 15), (114, 14, 9), (14, 114, 72), (16, 17, 18), (19, 20, 21), (22, 23, 24), (83, 85, 25), (25, 85, 26), (26, 85, 87), (40, 42, 31), (31, 42, 32), (113, 129, 27), (129, 68, 27), (39, 28, 112), (29, 30, 6), (31, 32, 33), (33, 32, 34), (33, 34, 35), (36, 35, 34), (35, 36, 112), (112, 36, 37), (112, 37, 39), (39, 37, 41), (39, 41, 40), (40, 41, 42), (2, 43, 1), (1, 43, 103), (44, 45, 47), (45, 46, 47), (48, 49, 50), (51, 52, 53), (28, 39, 54), (55, 128, 57), (127, 57, 128), (60, 58, 62), (59, 62, 58), (61, 60, 132), (61, 132, 126), (66, 121, 90), (63, 73, 64), (101, 99, 65), (66, 67, 121), (121, 67, 118), (70, 139, 134), (139, 73, 134), (136, 63, 119), (119, 122, 136), (74, 75, 76), (77, 78, 79), (80, 81, 82), (83, 84, 85), (84, 86, 85), (86, 87, 85), (101, 93, 89), (93, 88, 89), (137, 90, 128), (128, 90, 121), (99, 138, 92), (125, 61, 126), (93, 94, 88), (94, 96, 88), (94, 95, 96), (97, 96, 95), (95, 138, 97), (138, 98, 97), (138, 99, 98), (99, 100, 98), (99, 101, 100), (101, 89, 100), (57, 127, 130), (130, 127, 120), (104, 105, 106), (106, 105, 107), (48, 108, 123), (124, 109, 110), (92, 65, 99)])
me_mesh1_001.polygons.foreach_set('use_smooth', [True] * 88)
_uv = me_mesh1_001.uv_layers.new(name='uv0')
_uv.uv.foreach_set('vector', [0.08851, 0.9404, 0.0636, 0.9403, 0.02042, 0.9132, 0.02038, 0.9602, 0.02042, 0.9132, 0.0636, 0.9403, 0.1056, 0.9801, 0.1028, 0.968, 0.06526, 0.9883, 0.06142, 0.9755, 0.06526, 0.9883, 0.1028, 0.968, 0.2022, 0.9907, 0.1028, 0.968, 0.1056, 0.9801, 0.2022, 0.9907, 0.1152, 0.9296, 0.1028, 0.968, 0.0902, 0.8408, 0.0879, 0.8901, 0.02042, 0.869, 0.2022, 0.9907, 0.1056, 0.9801, 0.1028, 0.968, 0.4804, 0.7114, 0.495, 0.8067, 0.4364, 0.7313, 0.0902, 0.8408, 0.02042, 0.869, 0.07441, 0.8408, 0.02042, 0.869, 0.02042, 0.8322, 0.07441, 0.8408, 0.06526, 0.9883, 0.06142, 0.9755, 0.1056, 0.9801, 0.1056, 0.9801, 0.06142, 0.9755, 0.1028, 0.968, 0.1028, 0.968, 0.1901, 0.9179, 0.2022, 0.9907, 0.1901, 0.9179, 0.1028, 0.968, 0.1148, 0.9296, 0.189, 0.8387, 0.2189, 0.8501, 0.2189, 0.8133, 0.189, 0.8668, 0.2189, 0.8501, 0.189, 0.8387, 0.2189, 0.8828, 0.2189, 0.8501, 0.189, 0.8668, 0.3246, 0.936, 0.2645, 0.936, 0.2986, 0.9907, 0.2986, 0.9907, 0.2645, 0.936, 0.2325, 0.9907, 0.2325, 0.9907, 0.2645, 0.936, 0.2058, 0.936, 0.4804, 0.7114, 0.4687, 0.7104, 0.4801, 0.6701, 0.4801, 0.6701, 0.4687, 0.7104, 0.4684, 0.6712, 0.08851, 0.9404, 0.02042, 0.9132, 0.0879, 0.8901, 0.02042, 0.9132, 0.02042, 0.869, 0.0879, 0.8901, 0.4364, 0.7313, 0.3762, 0.8065, 0.3944, 0.713, 0.1901, 0.9179, 0.1152, 0.9296, 0.2022, 0.9907, 0.4801, 0.6701, 0.4684, 0.6712, 0.4364, 0.6557, 0.4364, 0.6557, 0.4684, 0.6712, 0.4364, 0.6596, 0.4364, 0.6557, 0.4364, 0.6596, 0.3944, 0.6692, 0.4058, 0.6703, 0.3944, 0.6692, 0.4364, 0.6596, 0.3944, 0.6692, 0.4058, 0.6703, 0.3944, 0.713, 0.3944, 0.713, 0.4058, 0.6703, 0.4058, 0.7119, 0.3944, 0.713, 0.4058, 0.7119, 0.4364, 0.7313, 0.4364, 0.7313, 0.4058, 0.7119, 0.4364, 0.7229, 0.4364, 0.7313, 0.4364, 0.7229, 0.4804, 0.7114, 0.4804, 0.7114, 0.4364, 0.7229, 0.4687, 0.7104, 0.0636, 0.9403, 0.04232, 0.9834, 0.02038, 0.9602, 0.02038, 0.9602, 0.04232, 0.9834, 0.02042, 0.9863, 0.1088, 0.8526, 0.1088, 0.9121, 0.1601, 0.8702, 0.1088, 0.9121, 0.1555, 0.8983, 0.1601, 0.8702, 0.1509, 0.8013, 0.1509, 0.8235, 0.09731, 0.8257, 0.1101, 0.8332, 0.1721, 0.8629, 0.1624, 0.8344, 0.3762, 0.8065, 0.4364, 0.7313, 0.495, 0.8067, 0.08854, 0.9404, 0.02042, 0.9132, 0.06363, 0.9403, 0.02038, 0.9602, 0.06363, 0.9403, 0.02042, 0.9132, 0.1056, 0.9801, 0.06526, 0.9883, 0.1028, 0.968, 0.06142, 0.9755, 0.1028, 0.968, 0.06526, 0.9883, 0.2022, 0.9907, 0.1056, 0.9801, 0.1028, 0.968, 0.2022, 0.9907, 0.1028, 0.968, 0.1152, 0.9296, 0.09024, 0.8408, 0.02042, 0.869, 0.08793, 0.8901, 0.2022, 0.9907, 0.1028, 0.968, 0.1056, 0.9801, 0.4804, 0.7114, 0.4364, 0.7313, 0.4949, 0.8067, 0.09024, 0.8408, 0.07444, 0.8408, 0.02042, 0.869, 0.02042, 0.869, 0.07444, 0.8408, 0.02042, 0.8322, 0.06526, 0.9883, 0.1056, 0.9801, 0.06142, 0.9755, 0.1056, 0.9801, 0.1028, 0.968, 0.06142, 0.9755, 0.1028, 0.968, 0.2022, 0.9907, 0.1901, 0.9179, 0.1901, 0.9179, 0.1148, 0.9296, 0.1028, 0.968, 0.2496, 0.8387, 0.2197, 0.8133, 0.2197, 0.8501, 0.2496, 0.8668, 0.2496, 0.8387, 0.2197, 0.8501, 0.2197, 0.8828, 0.2496, 0.8668, 0.2197, 0.8501, 0.3246, 0.936, 0.2986, 0.8812, 0.2645, 0.936, 0.2986, 0.8812, 0.2325, 0.8812, 0.2645, 0.936, 0.2325, 0.8812, 0.2058, 0.936, 0.2645, 0.936, 0.4804, 0.7114, 0.4801, 0.6701, 0.4687, 0.7104, 0.4801, 0.6701, 0.4684, 0.6711, 0.4687, 0.7104, 0.08854, 0.9404, 0.08793, 0.8901, 0.02042, 0.9132, 0.02042, 0.9132, 0.08793, 0.8901, 0.02042, 0.869, 0.4364, 0.7313, 0.3944, 0.713, 0.3762, 0.8065, 0.1901, 0.9179, 0.2022, 0.9907, 0.1152, 0.9296, 0.4801, 0.6701, 0.4364, 0.6557, 0.4684, 0.6711, 0.4364, 0.6557, 0.4364, 0.6596, 0.4684, 0.6711, 0.4364, 0.6557, 0.3944, 0.6692, 0.4364, 0.6596, 0.4058, 0.6703, 0.4364, 0.6596, 0.3944, 0.6692, 0.3944, 0.6692, 0.3944, 0.713, 0.4058, 0.6703, 0.3944, 0.713, 0.4058, 0.7119, 0.4058, 0.6703, 0.3944, 0.713, 0.4364, 0.7313, 0.4058, 0.7119, 0.4364, 0.7313, 0.4364, 0.7229, 0.4058, 0.7119, 0.4364, 0.7313, 0.4804, 0.7114, 0.4364, 0.7229, 0.4804, 0.7114, 0.4687, 0.7104, 0.4364, 0.7229, 0.06363, 0.9403, 0.02038, 0.9602, 0.04236, 0.9834, 0.04236, 0.9834, 0.02038, 0.9602, 0.02042, 0.9863, 0.1088, 0.8526, 0.1601, 0.8702, 0.1088, 0.9121, 0.1088, 0.9121, 0.1601, 0.8702, 0.1555, 0.8983, 0.1509, 0.8013, 0.09731, 0.8259, 0.1509, 0.8235, 0.1721, 0.8629, 0.1102, 0.8332, 0.1626, 0.8344, 0.3762, 0.8065, 0.4949, 0.8067, 0.4364, 0.7313])
me_mesh1_001.materials.append(mat_shassis01)
me_mesh1_001.materials.append(mat_shassis_1_8)
me_mesh1_001.update()
me_mesh2_001 = bpy.data.meshes.new('mesh2.001')
me_mesh2_001.from_pydata([(-0.04561, -3.962, 0.652), (-0.04561, -2.124, 0.8565), (0.04561, -3.962, 0.652), (0.04561, -2.124, 0.8565), (0.04561, -3.949, 0.4946), (0.09121, -3.955, 0.5733), (0.09121, -2.117, 0.7778), (-0.04561, -3.949, 0.4946), (0.04561, -2.111, 0.6991), (-0.09121, -3.955, 0.5733), (-0.09121, -2.117, 0.7778), (-0.04561, -2.111, 0.6991), (-0.07415, -2.06, 0.9114), (-0.1483, -2.049, 0.7834), (-0.04561, -2.124, 0.8565), (0.07415, -2.06, 0.9114), (0.09121, -2.117, 0.7778), (0.04561, -2.124, 0.8565), (0.07415, -2.039, 0.6554), (0.1483, -2.049, 0.7834), (0.04561, -2.111, 0.6991), (-0.04561, -2.111, 0.6991), (-0.07415, -2.039, 0.6554), (-0.09121, -2.117, 0.7778), (-0.1483, -2.049, 0.7834), (-0.1483, -2.049, 0.7834), (-0.09121, -3.955, 0.5733), (-0.09121, -2.117, 0.7778), (-0.09121, -2.117, 0.7778), (-0.09121, -2.117, 0.7778), (-0.07415, -2.06, 0.9114), (-0.07415, -2.06, 0.9114), (-0.07415, -2.039, 0.6554), (-0.07415, -2.039, 0.6554), (-0.04561, -3.962, 0.652), (-0.04561, -2.124, 0.8565), (-0.04561, -2.124, 0.8565), (-0.04561, -2.124, 0.8565), (-0.04561, -3.949, 0.4946), (-0.04561, -2.111, 0.6991), (-0.04561, -2.111, 0.6991), (-0.04561, -2.111, 0.6991), (0.04561, -3.962, 0.652), (0.04561, -2.124, 0.8565), (0.04561, -2.124, 0.8565), (0.04561, -2.124, 0.8565), (0.04561, -3.949, 0.4946), (0.04561, -2.111, 0.6991), (0.04561, -2.111, 0.6991), (0.04561, -2.111, 0.6991), (0.04561, -2.111, 0.6991), (0.07415, -2.06, 0.9114), (0.07415, -2.06, 0.9114), (0.07415, -2.039, 0.6554), (0.07415, -2.039, 0.6554), (0.09121, -3.955, 0.5733), (0.09121, -2.117, 0.7778), (0.09121, -2.117, 0.7778), (0.09121, -2.117, 0.7778), (0.09121, -2.117, 0.7778), (0.1483, -2.049, 0.7834), (0.1483, -2.049, 0.7834)], [], [(0, 2, 1), (2, 3, 1), (5, 6, 42), (42, 6, 43), (4, 8, 55), (55, 8, 59), (46, 7, 50), (7, 11, 50), (38, 9, 39), (9, 10, 39), (26, 34, 27), (34, 37, 27), (12, 13, 35), (23, 36, 24), (15, 31, 44), (14, 45, 30), (19, 52, 56), (17, 16, 51), (18, 61, 47), (57, 20, 60), (22, 54, 40), (48, 41, 53), (25, 33, 28), (21, 29, 32)])
me_mesh2_001.polygons.foreach_set('use_smooth', [True] * 24)
_uv = me_mesh2_001.uv_layers.new(name='uv0')
_uv.uv.foreach_set('vector', [0.9928, 0.5407, 0.9654, 0.5407, 0.9928, 0.009246, 0.9654, 0.5407, 0.9654, 0.009246, 0.9928, 0.009246, 0.9928, 0.5407, 0.9928, 0.009246, 0.9654, 0.5407, 0.9654, 0.5407, 0.9928, 0.009246, 0.9654, 0.009246, 0.9654, 0.5407, 0.9654, 0.009246, 0.9928, 0.5407, 0.9928, 0.5407, 0.9654, 0.009246, 0.9928, 0.009246, 0.9654, 0.5407, 0.9928, 0.5407, 0.9654, 0.009246, 0.9928, 0.5407, 0.9928, 0.009246, 0.9654, 0.009246, 0.9928, 0.5407, 0.9654, 0.5407, 0.9928, 0.009246, 0.9654, 0.5407, 0.9654, 0.009246, 0.9928, 0.009246, 0.9654, 0.5407, 0.9928, 0.5407, 0.9654, 0.009246, 0.9928, 0.5407, 0.9928, 0.009246, 0.9654, 0.009246, 0.8652, 0.02514, 0.8826, 0.01508, 0.8719, 0.02901, 0.8826, 0.02282, 0.8719, 0.02901, 0.8826, 0.01508, 0.8652, 0.04525, 0.8652, 0.02514, 0.8719, 0.04138, 0.8719, 0.02901, 0.8719, 0.04138, 0.8652, 0.02514, 0.8826, 0.0553, 0.8652, 0.04525, 0.8826, 0.04756, 0.8719, 0.04138, 0.8826, 0.04756, 0.8652, 0.04525, 0.9, 0.04525, 0.8826, 0.0553, 0.8933, 0.04138, 0.8826, 0.04756, 0.8933, 0.04138, 0.8826, 0.0553, 0.9, 0.02514, 0.9, 0.04525, 0.8933, 0.02901, 0.8933, 0.04138, 0.8933, 0.02901, 0.9, 0.04525, 0.8826, 0.01508, 0.9, 0.02514, 0.8826, 0.02282, 0.8933, 0.02901, 0.8826, 0.02282, 0.9, 0.02514])
me_mesh2_001.materials.append(mat_shassis01)
me_mesh2_001.materials.append(mat_shassis_1_8)
me_mesh2_001.update()

# ---- objects
ob_collider_000 = bpy.data.objects.new('Collider.000', None)
ob_pasted__polysurface2061 = bpy.data.objects.new('pasted__polySurface2061', me_mesh0_001)
ob_pasted__polysurface1751 = bpy.data.objects.new('pasted__polySurface1751', me_mesh1_001)
ob_pasted__polysurface1756 = bpy.data.objects.new('pasted__polySurface1756', me_mesh2_001)
ob_pasted__joint25 = bpy.data.objects.new('pasted__joint25', None)
ob_pasted__joint26 = bpy.data.objects.new('pasted__joint26', None)
ob_lp_whl01l = bpy.data.objects.new('LP_WHL01L', None)
ob_lp_ssp01l = bpy.data.objects.new('LP_SSP01L', None)
ob_lp_ssp01r = bpy.data.objects.new('LP_SSP01R', None)
ob_lp_whl01r = bpy.data.objects.new('LP_WHL01R', None)
ob_lp_whl02r = bpy.data.objects.new('LP_WHL02R', None)
ob_lp_ssp02r = bpy.data.objects.new('LP_SSP02R', None)
ob_lp_ssp02l = bpy.data.objects.new('LP_SSP02L', None)
ob_lp_whl02l = bpy.data.objects.new('LP_WHL02L', None)
ob_lp_cab01 = bpy.data.objects.new('LP_CAB01', None)
ob_lp_bsk01 = bpy.data.objects.new('LP_BSK01', None)
ob_empty = bpy.data.objects.new('Empty', None)

# ---- transforms, parenting, visibility, modifiers, constraints
ob_collider_000.location = (-0.0, -0.4954, 0.5954)
ob_collider_000.rotation_mode = 'QUATERNION'
ob_collider_000.rotation_quaternion = (-1.0, 0.0, -0.0, -0.0)
ob_collider_000.scale = (1.533, 6.361, 0.8459)
ob_collider_000.empty_display_type = 'CUBE'
ob_collider_000.empty_display_size = 0.5
ob_pasted__polysurface2061.location = (-0.0, 0.0, 0.0)
ob_pasted__polysurface2061.rotation_mode = 'QUATERNION'
ob_pasted__polysurface2061.rotation_quaternion = (-1.0, 0.0, -0.0, -0.0)
ob_pasted__polysurface1751.parent = ob_pasted__polysurface2061
ob_pasted__polysurface1751.location = (-0.0, 2.123, -0.4525)
ob_pasted__polysurface1751.rotation_mode = 'QUATERNION'
ob_pasted__polysurface1751.rotation_quaternion = (-1.0, 0.0, -0.0, -0.0)
ob_pasted__polysurface1756.parent = ob_pasted__joint25
ob_pasted__polysurface1756.location = (1.946, 1.303e-15, -0.9969)
ob_pasted__polysurface1756.rotation_mode = 'QUATERNION'
ob_pasted__polysurface1756.rotation_quaternion = (-0.7061, 0.03854, -0.03854, 0.7061)
ob_pasted__joint25.parent = ob_pasted__polysurface2061
ob_pasted__joint25.location = (-0.0, 0.07933, 0.3266)
ob_pasted__joint25.rotation_mode = 'QUATERNION'
ob_pasted__joint25.rotation_quaternion = (-0.6834, 0.1815, 0.2548, -0.6596)
ob_pasted__joint25.empty_display_size = 0.5
ob_pasted__joint25.show_name = True
ob_pasted__joint26.parent = ob_pasted__joint25
ob_pasted__joint26.location = (-1.797, 7.232e-32, -6.107e-17)
ob_pasted__joint26.rotation_mode = 'QUATERNION'
ob_pasted__joint26.rotation_quaternion = (-0.7061, 0.03854, -0.03854, 0.7061)
ob_pasted__joint26.empty_display_size = 0.5
ob_pasted__joint26.show_name = True
ob_lp_whl01l.parent = ob_pasted__polysurface2061
ob_lp_whl01l.location = (-1.155, 2.27, 0.05959)
ob_lp_whl01l.rotation_mode = 'QUATERNION'
ob_lp_whl01l.rotation_quaternion = (-1.0, 0.0, -0.0, -0.0)
ob_lp_whl01l.empty_display_size = 0.5
ob_lp_whl01l.show_name = True
ob_lp_ssp01l.parent = ob_pasted__polysurface2061
ob_lp_ssp01l.location = (-0.259, 2.269, 0.2154)
ob_lp_ssp01l.rotation_mode = 'QUATERNION'
ob_lp_ssp01l.rotation_quaternion = (-1.0, 0.0, -0.0, -0.0)
ob_lp_ssp01l.empty_display_size = 0.5
ob_lp_ssp01l.show_name = True
ob_lp_ssp01r.parent = ob_pasted__polysurface2061
ob_lp_ssp01r.location = (0.2588, 2.269, 0.215)
ob_lp_ssp01r.rotation_mode = 'QUATERNION'
ob_lp_ssp01r.rotation_quaternion = (-6.123e-17, 0.0, -0.0, -1.0)
ob_lp_ssp01r.empty_display_size = 0.5
ob_lp_ssp01r.show_name = True
ob_lp_whl01r.parent = ob_pasted__polysurface2061
ob_lp_whl01r.location = (1.155, 2.27, 0.05913)
ob_lp_whl01r.rotation_mode = 'QUATERNION'
ob_lp_whl01r.rotation_quaternion = (-6.123e-17, 0.0, -0.0, -1.0)
ob_lp_whl01r.empty_display_size = 0.5
ob_lp_whl01r.show_name = True
ob_lp_whl02r.parent = ob_pasted__polysurface2061
ob_lp_whl02r.location = (1.253, -2.062, 0.1455)
ob_lp_whl02r.rotation_mode = 'QUATERNION'
ob_lp_whl02r.rotation_quaternion = (-6.123e-17, 0.0, -0.0, -1.0)
ob_lp_whl02r.empty_display_size = 0.5
ob_lp_whl02r.show_name = True
ob_lp_ssp02r.parent = ob_pasted__polysurface2061
ob_lp_ssp02r.location = (0.2017, -2.062, 0.1453)
ob_lp_ssp02r.rotation_mode = 'QUATERNION'
ob_lp_ssp02r.rotation_quaternion = (-6.123e-17, 0.0, -0.0, -1.0)
ob_lp_ssp02r.empty_display_size = 0.5
ob_lp_ssp02r.show_name = True
ob_lp_ssp02l.parent = ob_pasted__polysurface2061
ob_lp_ssp02l.location = (-0.2018, -2.062, 0.1453)
ob_lp_ssp02l.rotation_mode = 'QUATERNION'
ob_lp_ssp02l.rotation_quaternion = (-1.0, 0.0, -0.0, -0.0)
ob_lp_ssp02l.empty_display_size = 0.5
ob_lp_ssp02l.show_name = True
ob_lp_whl02l.parent = ob_pasted__polysurface2061
ob_lp_whl02l.location = (-1.253, -2.062, 0.1452)
ob_lp_whl02l.rotation_mode = 'QUATERNION'
ob_lp_whl02l.rotation_quaternion = (-1.0, 0.0, -0.0, -0.0)
ob_lp_whl02l.empty_display_size = 0.5
ob_lp_whl02l.show_name = True
ob_lp_cab01.parent = ob_empty
ob_lp_cab01.location = (-0.0, 1.664, 1.318)
ob_lp_cab01.rotation_mode = 'QUATERNION'
ob_lp_cab01.rotation_quaternion = (-1.0, 0.0, -0.0, -0.0)
ob_lp_cab01.empty_display_size = 0.5
ob_lp_cab01.show_name = True
ob_lp_bsk01.parent = ob_empty
ob_lp_bsk01.location = (0.00572, -2.113, 1.481)
ob_lp_bsk01.rotation_mode = 'QUATERNION'
ob_lp_bsk01.rotation_quaternion = (-1.0, 0.0, -0.0, -0.0)
ob_lp_bsk01.empty_display_size = 0.5
ob_lp_bsk01.show_name = True
ob_empty.location = (0.0, 0.0, 0.0)

# ---- collection membership
scene.collection.objects.link(ob_collider_000)
scene.collection.objects.link(ob_pasted__polysurface2061)
scene.collection.objects.link(ob_pasted__polysurface1751)
scene.collection.objects.link(ob_pasted__polysurface1756)
scene.collection.objects.link(ob_pasted__joint25)
scene.collection.objects.link(ob_pasted__joint26)
scene.collection.objects.link(ob_lp_whl01l)
scene.collection.objects.link(ob_lp_ssp01l)
scene.collection.objects.link(ob_lp_ssp01r)
scene.collection.objects.link(ob_lp_whl01r)
scene.collection.objects.link(ob_lp_whl02r)
scene.collection.objects.link(ob_lp_ssp02r)
scene.collection.objects.link(ob_lp_ssp02l)
scene.collection.objects.link(ob_lp_whl02l)
scene.collection.objects.link(ob_lp_cab01)
scene.collection.objects.link(ob_lp_bsk01)
scene.collection.objects.link(ob_empty)

# ---- scene / render settings (as saved in the file)
scene.frame_start = 1; scene.frame_end = 250; scene.frame_set(1)
scene.render.engine = 'BLENDER_EEVEE_NEXT'
scene.cycles.sampling_pattern = 'TABULATED_SOBOL'
scene.view_settings.view_transform = 'Filmic'
bpy.context.view_layer.update()

# ---- added for rendering (the .blend has no active camera and no usable light): camera, sun
cam_auto = bpy.data.cameras.new('AutoCamera')
cam_auto.lens = 50.0
cam_auto.sensor_width = 36.0
cam_auto.clip_end = 1000.0
ob_auto_camera = bpy.data.objects.new('AutoCamera', cam_auto)
scene.collection.objects.link(ob_auto_camera)
ob_auto_camera.location = (6.56889, -8.33946, 5.83741)
ob_auto_camera.rotation_euler = (1.09748, -7.21219e-08, 0.694738)
scene.camera = ob_auto_camera
light_auto_sun = bpy.data.lights.new('AutoSun', 'SUN')
light_auto_sun.energy = 3.0
light_auto_sun.angle = 0.0523599
ob_auto_sun = bpy.data.objects.new('AutoSun', light_auto_sun)
scene.collection.objects.link(ob_auto_sun)
ob_auto_sun.rotation_euler = (0.872665, 0.174533, 0.523599)
bpy.context.view_layer.update()
